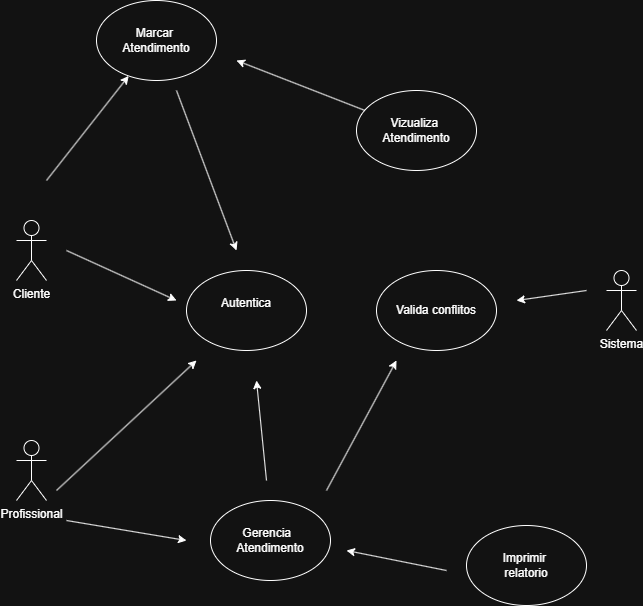

The diagram above was exported from draw.io. Its source (the exported page's mxGraphModel, read from the mxfile embedded in the PNG):
<mxGraphModel dx="1414" dy="1946" grid="1" gridSize="10" guides="1" tooltips="1" connect="1" arrows="1" fold="1" page="1" pageScale="1" pageWidth="827" pageHeight="1169" math="0" shadow="0">
  <root>
    <mxCell id="0" />
    <mxCell id="1" parent="0" />
    <mxCell id="bj2kDN9B0Pj6RnIgEA2_-1" parent="1" style="shape=umlActor;verticalLabelPosition=bottom;verticalAlign=top;html=1;outlineConnect=0;" value="Cliente&lt;div&gt;&lt;br&gt;&lt;/div&gt;" vertex="1">
      <mxGeometry height="60" width="30" x="100" y="200" as="geometry" />
    </mxCell>
    <mxCell id="bj2kDN9B0Pj6RnIgEA2_-3" parent="1" style="ellipse;whiteSpace=wrap;html=1;" value="Autentica&lt;div&gt;&lt;br&gt;&lt;/div&gt;" vertex="1">
      <mxGeometry height="80" width="120" x="270" y="250" as="geometry" />
    </mxCell>
    <mxCell id="bj2kDN9B0Pj6RnIgEA2_-5" edge="1" parent="1" style="endArrow=classic;html=1;rounded=0;" value="">
      <mxGeometry height="50" relative="1" width="50" as="geometry">
        <mxPoint x="150" y="230" as="sourcePoint" />
        <mxPoint x="260" y="280" as="targetPoint" />
      </mxGeometry>
    </mxCell>
    <mxCell id="bj2kDN9B0Pj6RnIgEA2_-6" parent="1" style="shape=umlActor;verticalLabelPosition=bottom;verticalAlign=top;html=1;outlineConnect=0;" value="Profissional" vertex="1">
      <mxGeometry height="60" width="30" x="100" y="420" as="geometry" />
    </mxCell>
    <mxCell id="bj2kDN9B0Pj6RnIgEA2_-7" edge="1" parent="1" style="endArrow=classic;html=1;rounded=0;" value="">
      <mxGeometry height="50" relative="1" width="50" as="geometry">
        <Array as="points" />
        <mxPoint x="140" y="470" as="sourcePoint" />
        <mxPoint x="280" y="340" as="targetPoint" />
      </mxGeometry>
    </mxCell>
    <mxCell id="bj2kDN9B0Pj6RnIgEA2_-8" parent="1" style="ellipse;whiteSpace=wrap;html=1;" value="Gerencia&amp;nbsp;&amp;nbsp;&lt;div&gt;Atendimento&lt;/div&gt;" vertex="1">
      <mxGeometry height="80" width="120" x="294" y="480" as="geometry" />
    </mxCell>
    <mxCell id="bj2kDN9B0Pj6RnIgEA2_-9" edge="1" parent="1" style="endArrow=classic;html=1;rounded=0;" value="">
      <mxGeometry height="50" relative="1" width="50" as="geometry">
        <mxPoint x="150" y="500" as="sourcePoint" />
        <mxPoint x="270" y="520" as="targetPoint" />
      </mxGeometry>
    </mxCell>
    <mxCell id="bj2kDN9B0Pj6RnIgEA2_-10" edge="1" parent="1" style="endArrow=classic;html=1;rounded=0;" value="">
      <mxGeometry height="50" relative="1" width="50" as="geometry">
        <mxPoint x="350" y="460" as="sourcePoint" />
        <mxPoint x="340" y="360" as="targetPoint" />
      </mxGeometry>
    </mxCell>
    <mxCell id="bj2kDN9B0Pj6RnIgEA2_-11" parent="1" style="ellipse;whiteSpace=wrap;html=1;" value="Vizualiza&amp;nbsp;&lt;div&gt;Atendimento&lt;/div&gt;" vertex="1">
      <mxGeometry height="80" width="120" x="440" y="70" as="geometry" />
    </mxCell>
    <mxCell id="bj2kDN9B0Pj6RnIgEA2_-12" edge="1" parent="1" source="bj2kDN9B0Pj6RnIgEA2_-11" style="endArrow=classic;html=1;rounded=0;" value="">
      <mxGeometry height="50" relative="1" width="50" as="geometry">
        <mxPoint x="420" y="70" as="sourcePoint" />
        <mxPoint x="320" y="40" as="targetPoint" />
      </mxGeometry>
    </mxCell>
    <mxCell id="bj2kDN9B0Pj6RnIgEA2_-13" edge="1" parent="1" style="endArrow=classic;html=1;rounded=0;" value="">
      <mxGeometry height="50" relative="1" width="50" as="geometry">
        <mxPoint x="260" y="70" as="sourcePoint" />
        <mxPoint x="320" y="230" as="targetPoint" />
      </mxGeometry>
    </mxCell>
    <mxCell id="bj2kDN9B0Pj6RnIgEA2_-14" parent="1" style="ellipse;whiteSpace=wrap;html=1;" value="Imprimir&amp;nbsp;&lt;div&gt;relatorio&lt;/div&gt;" vertex="1">
      <mxGeometry height="80" width="120" x="550" y="505" as="geometry" />
    </mxCell>
    <mxCell id="bj2kDN9B0Pj6RnIgEA2_-15" edge="1" parent="1" style="endArrow=classic;html=1;rounded=0;" value="">
      <mxGeometry height="50" relative="1" width="50" as="geometry">
        <mxPoint x="530" y="550" as="sourcePoint" />
        <mxPoint x="430" y="530" as="targetPoint" />
      </mxGeometry>
    </mxCell>
    <mxCell id="bj2kDN9B0Pj6RnIgEA2_-16" parent="1" style="ellipse;whiteSpace=wrap;html=1;" value="Valida conflitos" vertex="1">
      <mxGeometry height="80" width="120" x="460" y="250" as="geometry" />
    </mxCell>
    <mxCell id="bj2kDN9B0Pj6RnIgEA2_-17" parent="1" style="shape=umlActor;verticalLabelPosition=bottom;verticalAlign=top;html=1;outlineConnect=0;" value="Sistema" vertex="1">
      <mxGeometry height="60" width="30" x="690" y="250" as="geometry" />
    </mxCell>
    <mxCell id="bj2kDN9B0Pj6RnIgEA2_-19" edge="1" parent="1" style="endArrow=classic;html=1;rounded=0;" value="">
      <mxGeometry height="50" relative="1" width="50" as="geometry">
        <mxPoint x="670" y="270" as="sourcePoint" />
        <mxPoint x="600" y="280" as="targetPoint" />
      </mxGeometry>
    </mxCell>
    <mxCell id="bj2kDN9B0Pj6RnIgEA2_-20" edge="1" parent="1" style="endArrow=classic;html=1;rounded=0;" value="">
      <mxGeometry height="50" relative="1" width="50" as="geometry">
        <mxPoint x="410" y="470" as="sourcePoint" />
        <mxPoint x="480" y="340" as="targetPoint" />
      </mxGeometry>
    </mxCell>
    <mxCell id="bj2kDN9B0Pj6RnIgEA2_-21" edge="1" parent="1" style="endArrow=classic;html=1;rounded=0;" target="bj2kDN9B0Pj6RnIgEA2_-22" value="">
      <mxGeometry height="50" relative="1" width="50" as="geometry">
        <mxPoint x="130" y="160" as="sourcePoint" />
        <mxPoint x="460" y="190" as="targetPoint" />
      </mxGeometry>
    </mxCell>
    <mxCell id="bj2kDN9B0Pj6RnIgEA2_-22" parent="1" style="ellipse;whiteSpace=wrap;html=1;" value="Marcar&amp;nbsp;&lt;div&gt;Atendimento&lt;/div&gt;" vertex="1">
      <mxGeometry height="80" width="120" x="180" y="-20" as="geometry" />
    </mxCell>
  </root>
</mxGraphModel>